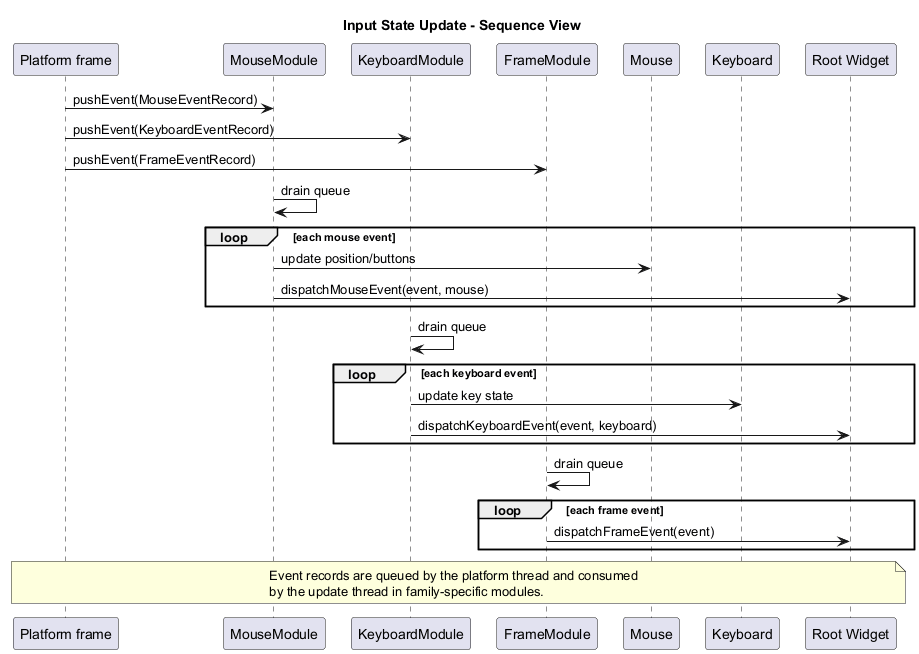

The diagram above was rendered by PlantUML. Its source (embedded in the PNG):
@startuml
title Input State Update - Sequence View

skinparam ParticipantPadding 8

participant "Platform frame" as Frame
participant "MouseModule" as MouseModule
participant "KeyboardModule" as KeyboardModule
participant "FrameModule" as FrameModule
participant "Mouse" as Mouse
participant "Keyboard" as Keyboard
participant "Root Widget" as Widget

Frame -> MouseModule : pushEvent(MouseEventRecord)
Frame -> KeyboardModule : pushEvent(KeyboardEventRecord)
Frame -> FrameModule : pushEvent(FrameEventRecord)

MouseModule -> MouseModule : drain queue
loop each mouse event
	MouseModule -> Mouse : update position/buttons
	MouseModule -> Widget : dispatchMouseEvent(event, mouse)
end

KeyboardModule -> KeyboardModule : drain queue
loop each keyboard event
	KeyboardModule -> Keyboard : update key state
	KeyboardModule -> Widget : dispatchKeyboardEvent(event, keyboard)
end

FrameModule -> FrameModule : drain queue
loop each frame event
	FrameModule -> Widget : dispatchFrameEvent(event)
end

note over Frame,Widget
Event records are queued by the platform thread and consumed
by the update thread in family-specific modules.
end note

@enduml